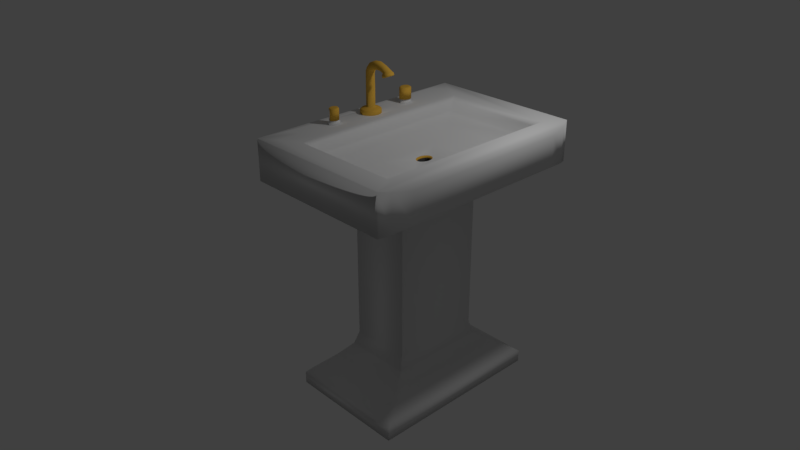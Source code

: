 # Source: sink.blend  (saved by Blender 2.78.0; exported with 4.5.12 LTS)
import bpy
from mathutils import Matrix  # noqa: F401  (used for matrix-valued properties, if any)

bpy.ops.wm.read_factory_settings(use_empty=True)
scene = bpy.context.scene
scene.name = 'Scene'

# ---- collections
col_collection_1 = bpy.data.collections.new('Collection 1'); scene.collection.children.link(col_collection_1)

# ---- materials (node trees are filled in below, after node groups)
mat_material = bpy.data.materials.new('Material')
mat_material.alpha_threshold = 0.0
mat_material.use_transparent_shadow = False
mat_material.roughness = 0.5
mat_material.line_color = (0.0, 0.0, 0.0, 1.0)
mat_material_001 = bpy.data.materials.new('Material.001')
mat_material_001.alpha_threshold = 0.0
mat_material_001.use_transparent_shadow = False
mat_material_001.diffuse_color = (0.8, 0.4612, 0.06422, 1.0)
mat_material_001.roughness = 0.5
mat_material_002 = bpy.data.materials.new('Material.002')
mat_material_002.alpha_threshold = 0.0
mat_material_002.use_transparent_shadow = False
mat_material_002.diffuse_color = (0.06372, 0.06372, 0.06372, 1.0)
mat_material_002.roughness = 0.5

# ---- material node trees

# ---- world
world_world = bpy.data.worlds.new('World'); scene.world = world_world
world_world.color = (0.05088, 0.05088, 0.05088)
world_world.use_sun_shadow = False
world_world.sun_shadow_jitter_overblur = 0.0
world_world.cycles.sampling_method = 'MANUAL'

# ---- cameras
cam_camera = bpy.data.cameras.new('Camera')
cam_camera.clip_end = 100.0
cam_camera.lens = 35.0
cam_camera.sensor_width = 32.0
cam_camera.sensor_height = 18.0
cam_camera.ortho_scale = 7.314
cam_camera.dof.focus_distance = 0.0
cam_camera.dof.aperture_fstop = 128.0

# ---- lights
light_lamp = bpy.data.lights.new('Lamp', 'POINT')
light_lamp.transmission_factor = 0.0
light_lamp.cutoff_distance = 30.0
light_lamp.energy = 100.0
light_lamp.shadow_buffer_clip_start = 1.001
light_lamp.shadow_soft_size = 0.1
light_lamp.shadow_maximum_resolution = 0.006
light_lamp.use_absolute_resolution = True

# ---- meshes
me_cube = bpy.data.meshes.new('Cube')
me_cube.from_pydata([(1.0, 1.0, 1.731), (1.0, -1.0, 1.731), (-1.312, -1.0, 1.731), (-1.312, 1.0, 1.731), (1.0, 1.0, 3.731), (1.0, -1.0, 3.731), (-1.312, -1.0, 3.731), (-1.312, 1.0, 3.731), (0.8109, 0.8109, 3.731), (0.8109, -0.8109, 3.731), (-0.8109, 0.8109, 3.731), (-0.8109, -0.8109, 3.731), (0.7743, 0.7743, 3.527), (0.7743, -0.7743, 3.527), (-0.7743, 0.7743, 3.527), (-0.7743, -0.7743, 3.527), (0.7138, 0.7138, 3.103), (0.7138, -0.7138, 3.103), (-0.7138, 0.7138, 3.103), (-0.7138, -0.7138, 3.103), (0.5709, 0.5709, 2.807), (0.5709, -0.5709, 2.807), (-0.5709, 0.5709, 2.807), (-0.5709, -0.5709, 2.807), (0.2792, 0.2792, 2.476), (0.2792, -0.2792, 2.476), (-0.2792, 0.2792, 2.476), (-0.2792, -0.2792, 2.476), (-1.165, -0.06373, 3.731), (-1.165, 0.06373, 3.731), (-0.9576, -0.06373, 3.731), (-0.9576, 0.06373, 3.731), (-1.208, 1.568e-07, 3.731), (-0.9146, 1.568e-07, 3.731), (-1.061, -0.09013, 3.731), (-1.061, 0.09013, 3.731), (-1.19, 1.566e-07, 3.973), (-1.197, 0.03449, 3.731), (-0.9258, 0.03449, 3.731), (-1.005, -0.08327, 3.731), (-1.118, 0.08327, 3.731), (-1.197, -0.03449, 3.731), (-0.9258, -0.03449, 3.731), (-1.118, -0.08327, 3.731), (-1.005, 0.08327, 3.731), (-1.18, -0.0302, 3.973), (-1.111, 0.07291, 3.973), (-0.9705, -0.0558, 3.973), (-1.012, -0.07291, 3.973), (-0.9705, 0.0558, 3.973), (-0.9427, 0.0302, 3.973), (-1.152, 0.0558, 3.973), (-1.18, 0.0302, 3.973), (-1.197, 0.03449, 3.919), (-1.165, 0.06373, 3.919), (-0.9258, 0.03449, 3.919), (-0.9576, 0.06373, 3.919), (-1.005, -0.08327, 3.919), (-0.9576, -0.06373, 3.919), (-1.118, 0.08327, 3.919), (-1.197, -0.03449, 3.919), (-1.208, 1.568e-07, 3.919), (-0.9258, -0.03449, 3.919), (-0.9146, 1.568e-07, 3.919), (-1.118, -0.08327, 3.919), (-1.061, -0.09013, 3.919), (-1.005, 0.08327, 3.919), (-1.061, 0.09013, 3.919), (-1.096, 0.0511, 4.019), (-1.152, 1.562e-07, 4.019), (-1.145, -0.02116, 4.019), (-0.9714, 1.562e-07, 4.019), (-0.9782, -0.02116, 4.019), (-1.165, -0.06373, 3.919), (-1.061, -0.05531, 4.019), (-1.096, -0.0511, 4.019), (-1.061, 0.05531, 4.019), (-1.027, 0.0511, 4.019), (-0.9427, -0.0302, 3.973), (-0.9329, 1.566e-07, 3.973), (-1.111, -0.07291, 3.973), (-1.061, -0.07891, 3.973), (-1.012, 0.07291, 3.973), (-1.061, 0.07891, 3.973), (-1.152, -0.0558, 3.973), (-1.125, 0.03911, 4.019), (-1.027, -0.0511, 4.019), (-0.9978, -0.03911, 4.019), (-0.9782, 0.02116, 4.019), (-0.9978, 0.03911, 4.019), (-1.145, 0.02116, 4.019), (-1.123, 1.56e-07, 5.044), (-1.118, -0.01443, 5.044), (-1.085, 0.03483, 5.044), (-1.018, -0.02666, 5.044), (-1.038, -0.03483, 5.044), (-1.125, -0.03911, 4.019), (-1.018, 0.02666, 5.044), (-1.005, 0.01443, 5.044), (-1.105, 0.02666, 5.044), (-1.118, 0.01443, 5.044), (-1.118, 0.01443, 4.054), (-1.105, 0.02666, 4.054), (-1.005, 0.01443, 4.054), (-1.018, 0.02666, 4.054), (-1.038, -0.03483, 4.054), (-1.018, -0.02666, 4.054), (-1.085, 0.03483, 4.054), (-1.118, -0.01443, 4.054), (-1.123, 1.56e-07, 4.054), (-1.005, -0.01443, 4.054), (-1.0, 1.56e-07, 4.054), (-1.085, -0.03483, 4.054), (-1.061, -0.0377, 4.054), (-1.038, 0.03483, 4.054), (-1.061, 0.0377, 4.054), (-1.083, 0.03483, 5.703), (-1.119, 1.56e-07, 5.749), (-1.114, -0.01443, 5.743), (-1.004, 1.56e-07, 5.6), (-1.009, -0.01443, 5.606), (-1.105, -0.02666, 4.054), (-1.061, -0.0377, 5.675), (-1.083, -0.03483, 5.703), (-1.061, 0.0377, 5.675), (-1.04, 0.03483, 5.646), (-1.005, -0.01443, 5.044), (-1.0, 1.56e-07, 5.044), (-1.085, -0.03483, 5.044), (-1.061, -0.0377, 5.044), (-1.038, 0.03483, 5.044), (-1.061, 0.0377, 5.044), (-1.096, 1.56e-07, 5.927), (-1.093, -0.01443, 5.919), (-1.065, 0.03483, 5.858), (-1.008, -0.02666, 5.737), (-1.025, -0.03483, 5.773), (-1.105, -0.02666, 5.044), (-1.008, 0.02666, 5.737), (-0.9972, 0.01443, 5.713), (-1.081, 0.02666, 5.894), (-1.093, 0.01443, 5.919), (-1.102, 0.02666, 5.727), (-1.04, -0.03483, 5.646), (-1.021, -0.02666, 5.622), (-1.009, 0.01443, 5.606), (-1.021, 0.02666, 5.622), (-1.114, 0.01443, 5.743), (-1.028, 0.03483, 6.021), (-1.044, 1.56e-07, 6.137), (-1.042, -0.01443, 6.122), (-0.9936, 1.56e-07, 5.763), (-0.9955, -0.01443, 5.778), (-1.102, -0.02666, 5.727), (-1.019, -0.0377, 5.95), (-1.028, -0.03483, 6.021), (-1.019, 0.0377, 5.95), (-1.009, 0.03483, 5.879), (-0.9972, -0.01443, 5.713), (-0.9933, 1.56e-07, 5.705), (-1.065, -0.03483, 5.858), (-1.045, -0.0377, 5.816), (-1.025, 0.03483, 5.773), (-1.045, 0.0377, 5.816), (-0.955, 1.56e-07, 6.264), (-0.9541, -0.01443, 6.249), (-0.9475, 0.03483, 6.14), (-0.9342, -0.02666, 5.922), (-0.9382, -0.03483, 5.987), (-1.081, -0.02666, 5.894), (-0.9342, 0.02666, 5.922), (-0.9315, 0.01443, 5.879), (-0.9515, 0.02666, 6.205), (-0.9541, 0.01443, 6.249), (-1.037, 0.02666, 6.082), (-1.009, -0.03483, 5.879), (-1.001, -0.02666, 5.818), (-0.9955, 0.01443, 5.778), (-1.001, 0.02666, 5.818), (-1.042, 0.01443, 6.122), (-0.8726, 0.03483, 6.16), (-0.8754, 1.56e-07, 6.286), (-0.8751, -0.01443, 6.27), (-0.8663, 1.56e-07, 5.878), (-0.8666, -0.01443, 5.894), (-1.037, -0.02666, 6.082), (-0.8709, -0.0377, 6.082), (-0.8726, -0.03483, 6.16), (-0.8709, 0.0377, 6.082), (-0.8691, 0.03483, 6.004), (-0.9315, -0.01443, 5.879), (-0.9306, 1.56e-07, 5.863), (-0.9475, -0.03483, 6.14), (-0.9428, -0.0377, 6.064), (-0.9382, 0.03483, 5.987), (-0.9428, 0.0377, 6.064), (-0.9515, -0.02666, 6.205), (-0.8741, 0.02666, 6.226), (-0.8691, -0.03483, 6.004), (-0.8676, -0.02666, 5.938), (-0.8666, 0.01443, 5.894), (-0.8676, 0.02666, 5.938), (-0.8751, 0.01443, 6.27), (-0.6636, 1.56e-07, 5.976), (-0.6679, -0.01443, 5.97), (-0.6986, 0.03483, 5.927), (-0.7603, -0.02666, 5.841), (-0.7419, -0.03483, 5.867), (-0.8741, -0.02666, 6.226), (-0.7603, 0.02666, 5.841), (-0.7726, 0.01443, 5.824), (-0.6802, 0.02666, 5.953), (-0.6679, 0.01443, 5.97), (-0.7675, 0.01273, 6.16), (-0.7727, 0.02351, 6.125), (-0.8116, 0.01273, 5.86), (-0.8065, 0.02351, 5.896), (-0.7987, -0.03072, 5.948), (-0.8065, -0.02351, 5.896), (-0.7804, 0.03072, 6.072), (-0.7675, -0.01273, 6.16), (-0.7657, 1.558e-07, 6.172), (-0.8116, -0.01273, 5.86), (-0.8135, 1.558e-07, 5.848), (-0.7804, -0.03072, 6.072), (-0.7896, -0.03325, 6.01), (-0.7987, 0.03072, 5.948), (-0.7896, 0.03325, 6.01), (-0.7727, -0.02351, 6.125), (-0.7726, -0.01443, 5.824), (-0.7769, 1.56e-07, 5.818), (-0.6986, -0.03483, 5.927), (-0.7203, -0.0377, 5.897), (-0.7419, 0.03483, 5.867), (-0.7203, 0.0377, 5.897), (-0.6821, 0.04524, 5.857), (-0.6367, 1.562e-07, 5.921), (-0.6423, -0.01874, 5.913), (-0.7838, 1.562e-07, 5.715), (-0.7782, -0.01874, 5.722), (-0.6802, -0.02666, 5.953), (-0.7102, -0.04896, 5.818), (-0.6821, -0.04524, 5.857), (-0.7102, 0.04896, 5.818), (-0.7384, 0.04524, 5.778), (-0.7391, 0.04075, 5.81), (-0.7138, 0.04411, 5.846), (-0.6884, -0.04075, 5.881), (-0.7138, -0.04411, 5.846), (-0.775, -0.01688, 5.76), (-0.78, 1.561e-07, 5.753), (-0.6526, -0.01688, 5.931), (-0.6475, 1.561e-07, 5.938), (-0.6884, 0.04075, 5.881), (-0.6669, 0.03119, 5.911), (-0.7391, -0.04075, 5.81), (-0.7606, -0.03119, 5.78), (-0.775, 0.01688, 5.76), (-0.7606, 0.03119, 5.78), (-0.6526, 0.01688, 5.931), (-0.6301, 1.563e-07, 5.869), (-0.6357, -0.01874, 5.861), (-0.6755, 0.04524, 5.805), (-0.7556, -0.03462, 5.693), (-0.7318, -0.04524, 5.726), (-0.6669, -0.03119, 5.911), (-0.7556, 0.03462, 5.693), (-0.7716, 0.01874, 5.67), (-0.6516, 0.03462, 5.838), (-0.6357, 0.01874, 5.861), (-0.6582, 0.03462, 5.891), (-0.7384, -0.04524, 5.778), (-0.7622, -0.03462, 5.745), (-0.7782, 0.01874, 5.722), (-0.7622, 0.03462, 5.745), (-0.6423, 0.01874, 5.913), (-0.6708, 0.04524, 5.768), (-0.6254, 1.563e-07, 5.832), (-0.631, -0.01874, 5.824), (-0.7725, 1.563e-07, 5.626), (-0.7669, -0.01874, 5.633), (-0.6582, -0.03462, 5.891), (-0.699, -0.04896, 5.729), (-0.6708, -0.04524, 5.768), (-0.699, 0.04896, 5.729), (-0.7271, 0.04524, 5.689), (-0.7716, -0.01874, 5.67), (-0.7772, 1.563e-07, 5.662), (-0.6755, -0.04524, 5.805), (-0.7036, -0.04896, 5.765), (-0.7318, 0.04524, 5.726), (-0.7036, 0.04896, 5.765), (-0.6284, 1.563e-07, 5.788), (-0.6335, -0.01689, 5.781), (-0.6694, 0.04077, 5.731), (-0.7416, -0.0312, 5.629), (-0.7201, -0.04077, 5.659), (-0.6516, -0.03462, 5.838), (-0.7416, 0.0312, 5.629), (-0.756, 0.01689, 5.609), (-0.6478, 0.0312, 5.761), (-0.6335, 0.01689, 5.781), (-0.647, 0.03462, 5.802), (-0.7271, -0.04524, 5.689), (-0.751, -0.03462, 5.656), (-0.7669, 0.01874, 5.633), (-0.751, 0.03462, 5.656), (-0.631, 0.01874, 5.824), (-0.647, -0.03462, 5.802), (-0.756, -0.01689, 5.609), (-0.761, 1.563e-07, 5.602), (-0.6694, -0.04077, 5.731), (-0.6947, -0.04413, 5.695), (-0.7201, 0.04077, 5.659), (-0.6947, 0.04413, 5.695), (-0.6936, 0.03305, 5.877), (-0.6604, 1.561e-07, 5.924), (-0.6645, -0.01369, 5.918), (-0.7679, 1.561e-07, 5.773), (-0.7638, -0.01369, 5.779), (-0.6478, -0.0312, 5.761), (-0.7141, -0.03577, 5.848), (-0.6936, -0.03305, 5.877), (-0.7141, 0.03577, 5.848), (-0.7347, 0.03305, 5.82), (-0.7153, 0.03305, 5.666), (-0.6947, 0.03577, 5.695), (-0.6742, -0.03305, 5.724), (-0.6947, -0.03577, 5.695), (-0.7444, -0.01369, 5.625), (-0.7485, 1.562e-07, 5.62), (-0.6451, -0.01369, 5.765), (-0.641, 1.562e-07, 5.77), (-0.6742, 0.03305, 5.724), (-0.6567, 0.0253, 5.748), (-0.7153, -0.03305, 5.666), (-0.7327, -0.0253, 5.642), (-0.7444, 0.01369, 5.625), (-0.7327, 0.0253, 5.642), (-0.6451, 0.01369, 5.765), (-0.6567, -0.0253, 5.748), (-0.6761, 0.0253, 5.902), (-0.7347, -0.03305, 5.82), (-0.7521, -0.0253, 5.795), (-0.7638, 0.01369, 5.779), (-0.7521, 0.0253, 5.795), (-0.6645, 0.01369, 5.918), (-0.7232, 1.561e-07, 5.836), (-0.705, 1.583e-07, 5.861), (-0.7141, 1.572e-07, 5.848), (-0.7141, 0.02189, 5.848), (-0.7141, -0.02189, 5.848), (-0.6761, -0.0253, 5.902), (-0.705, -0.02303, 5.861), (-0.705, 0.02303, 5.861), (-0.7232, 0.02075, 5.836), (-0.7232, -0.02075, 5.836), (-1.239, -0.5319, 3.731), (-0.8843, -0.4373, 3.731), (-1.061, -0.9054, 3.731), (-1.202, -0.2978, 3.731), (-0.9209, -0.2505, 3.731), (-1.275, -0.7659, 3.731), (-0.8476, -0.6241, 3.731), (-1.061, -0.4846, 3.731), (-1.061, -0.695, 3.731), (-1.061, -0.2742, 3.731), (-1.15, -0.5082, 3.731), (-1.22, -0.4148, 3.731), (-0.9026, -0.3439, 3.731), (-0.9729, -0.4609, 3.731), (-0.9912, -0.2623, 3.731), (-1.132, -0.286, 3.731), (-1.015, -0.3603, 3.871), (-1.138, -0.3804, 3.731), (-0.9849, -0.3783, 3.731), (-1.194, -0.52, 3.731), (-1.211, -0.3563, 3.731), (-0.9118, -0.2972, 3.731), (-1.017, -0.4728, 3.731), (-0.9561, -0.2564, 3.731), (-1.097, -0.2801, 3.731), (-1.063, -0.327, 3.731), (-1.106, -0.4964, 3.731), (-1.23, -0.4733, 3.731), (-0.8934, -0.3906, 3.731), (-0.9286, -0.4491, 3.731), (-1.026, -0.2682, 3.731), (-1.167, -0.2919, 3.731), (-1.06, -0.4318, 3.731), (-1.181, -0.406, 3.731), (-1.109, -0.3616, 3.871), (-1.127, -0.4065, 3.731), (-1.129, -0.3541, 3.731), (-0.9944, -0.4047, 3.731), (-0.9959, -0.3522, 3.731), (-0.9423, -0.3528, 3.731), (-1.115, -0.3801, 3.871), (-1.025, -0.3334, 3.731), (-0.9492, -0.3046, 3.731), (-0.9354, -0.401, 3.731), (-1.101, -0.3345, 3.731), (-1.098, -0.4253, 3.731), (-1.188, -0.463, 3.731), (-1.174, -0.3489, 3.731), (-1.022, -0.4242, 3.731), (-0.8843, 0.4373, 3.731), (-1.239, 0.5319, 3.731), (-1.061, 0.9054, 3.731), (-1.275, 0.7659, 3.731), (-0.8476, 0.6241, 3.731), (-1.061, 0.695, 3.731), (-1.061, 0.4846, 3.731), (-0.9209, 0.2505, 3.731), (-1.202, 0.2978, 3.731), (-1.061, 0.2742, 3.731), (-0.9026, 0.3439, 3.731), (-1.22, 0.4148, 3.731), (-1.15, 0.5082, 3.731), (-0.9729, 0.4609, 3.731), (-1.132, 0.286, 3.731), (-0.9912, 0.2623, 3.731), (-1.1, -0.3852, 4.494), (-1.138, 0.3804, 3.731), (-0.9849, 0.3783, 3.731), (-0.8934, 0.3906, 3.731), (-1.23, 0.4733, 3.731), (-1.194, 0.52, 3.731), (-1.017, 0.4728, 3.731), (-1.167, 0.2919, 3.731), (-1.026, 0.2682, 3.731), (-1.063, 0.3287, 3.731), (-0.9118, 0.2972, 3.731), (-1.211, 0.3563, 3.731), (-1.106, 0.4964, 3.731), (-0.9286, 0.4491, 3.731), (-1.097, 0.2801, 3.731), (-0.9561, 0.2564, 3.731), (-1.06, 0.4301, 3.731), (-1.127, 0.4056, 3.731), (-1.129, 0.3549, 3.731), (-1.181, 0.406, 3.731), (-1.061, -0.3794, 4.494), (-1.06, -0.4163, 3.871), (-0.9423, 0.3528, 3.731), (-0.9959, 0.3531, 3.731), (-0.9944, 0.4038, 3.731), (-0.9354, 0.401, 3.731), (-0.9492, 0.3046, 3.731), (-1.025, 0.335, 3.731), (-1.101, 0.336, 3.731), (-1.174, 0.3489, 3.731), (-1.188, 0.463, 3.731), (-1.098, 0.4238, 3.731), (-1.022, 0.4228, 3.731), (-1.06, -0.4318, 3.828), (-1.138, -0.3804, 3.828), (-1.129, -0.3541, 3.828), (-0.9959, -0.3522, 3.828), (-0.9849, -0.3783, 3.828), (-1.063, -0.327, 3.828), (-1.127, -0.4065, 3.828), (-0.9944, -0.4047, 3.828), (-1.025, -0.3334, 3.828), (-1.101, -0.3345, 3.828), (-1.098, -0.4253, 3.828), (-1.022, -0.4242, 3.828), (-1.06, 0.4301, 3.828), (-1.129, 0.3549, 3.828), (-1.138, 0.3804, 3.828), (-0.9944, 0.4038, 3.828), (-0.9849, 0.3783, 3.828), (-1.063, 0.3287, 3.828), (-1.127, 0.4056, 3.828), (-0.9959, 0.3531, 3.828), (-1.025, 0.335, 3.828), (-1.101, 0.336, 3.828), (-1.098, 0.4238, 3.828), (-1.022, 0.4228, 3.828), (-1.008, -0.3786, 3.871), (-1.06, -0.4226, 3.914), (-1.063, -0.3424, 3.871), (-1.108, -0.3985, 3.871), (-1.014, -0.3972, 3.871), (-1.035, -0.347, 3.871), (-1.089, -0.3478, 3.871), (-1.088, -0.4117, 3.871), (-1.034, -0.411, 3.871), (-1.06, 0.4163, 3.871), (-1.132, 0.3539, 3.931), (-1.11, 0.3615, 3.871), (-1.117, 0.3801, 3.871), (-1.116, 0.3596, 4.526), (-1.06, 0.4323, 3.931), (-1.013, 0.3972, 3.871), (-1.006, 0.3786, 3.871), (-1.063, 0.3424, 3.871), (-1.109, 0.3985, 3.871), (-1.014, 0.3602, 3.871), (-1.035, 0.347, 3.871), (-1.09, 0.3477, 3.871), (-1.088, 0.4118, 3.871), (-1.033, 0.411, 3.871), (0.8594, 0.8784, 1.597), (0.8594, -0.8784, 1.597), (-1.172, 0.8784, 1.597), (-1.172, -0.8784, 1.597), (0.6956, 0.7367, 1.531), (0.6956, -0.7367, 1.531), (-1.008, 0.7367, 1.531), (-1.008, -0.7367, 1.531), (-1.06, 0.4163, 3.931), (-1.132, 0.3539, 4.473), (-1.11, 0.3615, 3.931), (-1.117, 0.3801, 3.931), (-1.06, 0.4323, 4.473), (-1.013, 0.3972, 3.931), (-1.006, 0.3786, 3.931), (-1.063, 0.3424, 3.931), (-1.109, 0.3985, 3.931), (-1.014, 0.3602, 3.931), (-1.035, 0.347, 3.931), (-1.09, 0.3477, 3.931), (-1.088, 0.4118, 3.931), (-1.033, 0.411, 3.931), (-1.141, 0.3805, 3.931), (-1.061, 0.3794, 4.526), (-1.06, 0.4203, 4.526), (-0.9915, 0.4049, 3.931), (-0.9816, 0.3783, 3.931), (-1.063, 0.3265, 3.931), (-1.13, 0.4068, 3.931), (-0.9931, 0.352, 3.931), (-1.023, 0.333, 3.931), (-1.103, 0.3341, 3.931), (-1.1, 0.4257, 3.931), (-1.02, 0.4246, 3.931), (-1.141, 0.3805, 4.473), (-0.9915, 0.4049, 4.473), (-0.9816, 0.3783, 4.473), (-1.063, 0.3265, 4.473), (-1.13, 0.4068, 4.473), (-0.9931, 0.352, 4.473), (-1.023, 0.333, 4.473), (-1.103, 0.3341, 4.473), (-1.1, 0.4257, 4.473), (-1.02, 0.4246, 4.473), (-1.123, 0.3802, 4.526), (-1.105, 0.3859, 4.526), (-1.018, 0.3729, 4.526), (-1.007, 0.3991, 4.526), (-0.9997, 0.3785, 4.526), (-1.063, 0.3385, 4.526), (-1.114, 0.4005, 4.526), (-1.009, 0.3582, 4.526), (-1.032, 0.3435, 4.526), (-1.093, 0.3444, 4.526), (-1.091, 0.4152, 4.526), (-1.03, 0.4144, 4.526), (-1.06, -0.4163, 3.914), (-1.115, -0.3801, 3.914), (-1.109, -0.3616, 3.914), (-1.015, -0.3603, 3.914), (-1.008, -0.3786, 3.914), (-1.06, -0.4226, 4.429), (-1.063, -0.3424, 3.914), (-1.108, -0.3985, 3.914), (-1.014, -0.3972, 3.914), (-1.035, -0.347, 3.914), (-1.089, -0.3478, 3.914), (-1.088, -0.4117, 3.914), (-1.034, -0.411, 3.914), (-1.125, -0.3803, 3.914), (-1.117, -0.3585, 3.914), (-1.007, -0.357, 3.914), (-0.9983, -0.3785, 3.914), (-1.06, -0.4149, 4.494), (-1.063, -0.3362, 3.914), (-1.116, -0.4017, 3.914), (-1.006, -0.4002, 3.914), (-1.031, -0.3415, 3.914), (-1.094, -0.3424, 3.914), (-1.092, -0.4172, 3.914), (-1.029, -0.4163, 3.914), (-1.125, -0.3803, 4.429), (-1.117, -0.3585, 4.429), (-1.007, -0.357, 4.429), (-0.9983, -0.3785, 4.429), (-1.063, -0.3362, 4.429), (-1.116, -0.4017, 4.429), (-1.006, -0.4002, 4.429), (-1.031, -0.3415, 4.429), (-1.094, -0.3424, 4.429), (-1.092, -0.4172, 4.429), (-1.029, -0.4163, 4.429), (-1.113, -0.3801, 4.494), (-1.107, -0.3623, 4.494), (-1.017, -0.361, 4.494), (-1.01, -0.3786, 4.494), (-1.023, -0.3735, 4.494), (-1.063, -0.3439, 4.494), (-1.106, -0.3977, 4.494), (-1.016, -0.3965, 4.494), (-1.036, -0.3483, 4.494), (-1.088, -0.349, 4.494), (-1.087, -0.4105, 4.494), (-1.035, -0.4097, 4.494), (1.069, 0.9072, 1.824), (1.069, -0.9072, 1.824), (1.069, 0.9072, 3.638), (1.069, -0.9072, 3.638), (1.137, 0.7409, 1.99), (1.137, -0.7409, 1.99), (1.137, 0.7409, 3.472), (1.137, -0.7409, 3.472), (0.5548, 0.6149, 1.089), (0.5548, -0.6149, 1.089), (-0.8669, 0.6149, 1.089), (-0.8669, -0.6149, 1.089), (0.4098, 0.4895, 0.7194), (0.4098, -0.4895, 0.7194), (-0.722, 0.4895, 0.7194), (-0.722, -0.4895, 0.7194), (0.2983, 0.3931, 0.1257), (0.2983, -0.3931, 0.1257), (-0.6105, 0.3931, 0.1257), (-0.6105, -0.3931, 0.1257), (0.2983, 0.3931, -6.572), (0.2983, -0.3931, -6.572), (-0.6105, 0.3931, -6.572), (-0.6105, -0.3931, -6.572), (0.3435, 0.4321, -7.214), (0.3435, -0.4321, -7.214), (-0.6556, 0.4321, -7.214), (-0.6556, -0.4321, -7.214), (0.4858, 0.5552, -7.784), (0.4858, -0.5552, -7.784), (-0.7979, 0.5552, -7.784), (-0.7979, -0.5552, -7.784), (0.7073, 0.7468, -8.498), (0.7073, -0.7468, -8.498), (-1.019, 0.7468, -8.498), (-1.019, -0.7468, -8.498), (0.7518, 0.7853, -8.68), (0.7518, -0.7853, -8.68), (-1.064, 0.7853, -8.68), (-1.064, -0.7853, -8.68), (0.7518, 0.7853, -9.287), (0.7518, -0.7853, -9.287), (-1.064, 0.7853, -9.287), (-1.064, -0.7853, -9.287), (0.0673, 0.05231, 2.476), (0.0673, -0.05231, 2.476), (-0.0673, 0.05231, 2.476), (-0.0673, -0.05231, 2.476), (0.09518, -1.561e-07, 2.476), (-9.426e-08, 0.07397, 2.476), (-1.109e-07, -0.07397, 2.476), (-0.09518, -1.431e-07, 2.476), (0.08793, -0.02831, 2.476), (-0.03642, 0.06834, 2.476), (-0.03642, -0.06834, 2.476), (-0.08793, 0.02831, 2.476), (0.08793, 0.02831, 2.476), (0.03642, 0.06834, 2.476), (0.03642, -0.06834, 2.476), (-0.08793, -0.02831, 2.476), (0.07914, -0.0411, 2.476), (-0.05288, 0.06151, 2.476), (-0.05288, -0.06151, 2.476), (-0.07914, 0.0411, 2.476), (0.09335, 0.01443, 2.476), (0.01857, 0.07255, 2.476), (0.01857, -0.07255, 2.476), (-0.09335, -0.01443, 2.476), (0.09335, -0.01443, 2.476), (-0.01857, 0.07255, 2.476), (-0.01857, -0.07255, 2.476), (-0.09335, 0.01443, 2.476), (0.07914, 0.0411, 2.476), (0.05288, 0.06151, 2.476), (0.05288, -0.06151, 2.476), (-0.07914, -0.0411, 2.476), (0.06562, -0.03408, 2.385), (0.0558, -0.04337, 2.385), (-0.04384, 0.051, 2.385), (-0.0558, 0.04337, 2.385), (-0.04384, -0.051, 2.385), (-0.0558, -0.04337, 2.385), (-0.06562, 0.03408, 2.385), (0.0774, 0.01197, 2.385), (0.07892, -1.549e-07, 2.385), (0.0154, 0.06016, 2.385), (-9.571e-08, 0.06134, 2.385), (0.0154, -0.06016, 2.385), (-1.095e-07, -0.06134, 2.385), (-0.0774, -0.01197, 2.385), (-0.07892, -1.442e-07, 2.385), (0.0774, -0.01197, 2.385), (0.07291, -0.02347, 2.385), (-0.0154, 0.06016, 2.385), (-0.0302, 0.05667, 2.385), (-0.0154, -0.06016, 2.385), (-0.0302, -0.05667, 2.385), (-0.0774, 0.01197, 2.385), (-0.07291, 0.02347, 2.385), (0.06562, 0.03408, 2.385), (0.07291, 0.02347, 2.385), (0.04384, 0.051, 2.385), (0.0302, 0.05667, 2.385), (0.04384, -0.051, 2.385), (0.0302, -0.05667, 2.385), (-0.06562, -0.03408, 2.385), (-0.07291, -0.02347, 2.385), (0.0558, 0.04337, 2.385), (0.06562, -0.04384, 2.233), (0.0558, -0.0558, 2.233), (-0.04384, 0.06562, 2.233), (-0.0558, 0.0558, 2.233), (-0.04384, -0.06562, 2.233), (-0.0558, -0.0558, 2.233), (-0.06562, 0.04384, 2.233), (0.0774, 0.0154, 2.233), (0.07892, -1.564e-07, 2.233), (0.0154, 0.0774, 2.233), (-9.571e-08, 0.07892, 2.233), (0.0154, -0.0774, 2.233), (-1.095e-07, -0.07892, 2.233), (-0.0774, -0.0154, 2.233), (-0.07892, -1.426e-07, 2.233), (0.0774, -0.0154, 2.233), (0.07291, -0.0302, 2.233), (-0.0154, 0.0774, 2.233), (-0.0302, 0.07291, 2.233), (-0.0154, -0.0774, 2.233), (-0.0302, -0.07291, 2.233), (-0.0774, 0.0154, 2.233), (-0.07291, 0.0302, 2.233), (0.06562, 0.04384, 2.233), (0.07291, 0.0302, 2.233), (0.04384, 0.06562, 2.233), (0.0302, 0.07291, 2.233), (0.04384, -0.06562, 2.233), (0.0302, -0.07291, 2.233), (-0.06562, -0.04384, 2.233), (-0.07291, -0.0302, 2.233), (0.0558, 0.0558, 2.233)], [], [(1, 2, 506, 504), (7, 6, 362, 357, 384, 368, 377, 360, 28, 41, 32, 37, 29, 414, 433, 417, 426, 407, 409), (4, 5, 610, 609), (1, 5, 6, 2), (2, 6, 7, 3), (4, 0, 3, 7), (11, 9, 13, 15), (4, 7, 408, 10, 8), (6, 5, 9, 11, 359), (5, 4, 8, 9), (15, 13, 17, 19), (9, 8, 12, 13), (10, 11, 15, 14), (8, 10, 14, 12), (18, 19, 23, 22), (13, 12, 16, 17), (14, 15, 19, 18), (12, 14, 18, 16), (23, 21, 25, 27), (16, 18, 22, 20), (19, 17, 21, 23), (17, 16, 20, 21), (24, 26, 653, 668, 660, 676, 656, 672, 664, 680, 651), (21, 20, 24, 25), (22, 23, 27, 26), (20, 22, 26, 24), (44, 35, 67, 66), (405, 389, 364, 379), (11, 10, 410, 406, 425, 416, 432, 413, 31, 38, 33, 42, 30, 361, 378, 369, 385, 358, 363), (34, 39, 57, 65), (40, 29, 54, 59), (43, 34, 65, 64), (33, 38, 55, 63), (39, 30, 58, 57), (42, 33, 63, 62), (37, 32, 61, 53), (38, 31, 56, 55), (31, 44, 66, 56), (32, 41, 60, 61), (29, 37, 53, 54), (28, 43, 64, 73), (30, 42, 62, 58), (41, 28, 73, 60), (35, 40, 59, 67), (56, 66, 82, 49), (61, 60, 45, 36), (73, 64, 80, 84), (59, 54, 51, 46), (58, 62, 78, 47), (57, 58, 47, 48), (60, 73, 84, 45), (55, 56, 49, 50), (67, 59, 46, 83), (54, 53, 52, 51), (66, 67, 83, 82), (65, 57, 48, 81), (64, 65, 81, 80), (63, 55, 50, 79), (62, 63, 79, 78), (53, 61, 36, 52), (50, 49, 89, 88), (45, 84, 96, 70), (48, 47, 87, 86), (83, 46, 68, 76), (46, 51, 85, 68), (81, 48, 86, 74), (79, 50, 88, 71), (36, 45, 70, 69), (52, 36, 69, 90), (78, 79, 71, 72), (49, 82, 77, 89), (80, 81, 74, 75), (84, 80, 75, 96), (51, 52, 90, 85), (82, 83, 76, 77), (47, 78, 72, 87), (68, 85, 102, 107), (74, 86, 105, 113), (86, 87, 106, 105), (71, 88, 103, 111), (88, 89, 104, 103), (90, 69, 109, 101), (89, 77, 114, 104), (77, 76, 115, 114), (85, 90, 101, 102), (96, 75, 112, 121), (75, 74, 113, 112), (87, 72, 110, 106), (72, 71, 111, 110), (70, 96, 121, 108), (69, 70, 108, 109), (76, 68, 107, 115), (104, 114, 130, 97), (109, 108, 92, 91), (121, 112, 128, 137), (107, 102, 99, 93), (106, 110, 126, 94), (105, 106, 94, 95), (108, 121, 137, 92), (103, 104, 97, 98), (115, 107, 93, 131), (102, 101, 100, 99), (114, 115, 131, 130), (113, 105, 95, 129), (112, 113, 129, 128), (111, 103, 98, 127), (110, 111, 127, 126), (101, 109, 91, 100), (98, 97, 146, 145), (92, 137, 153, 118), (95, 94, 144, 143), (131, 93, 116, 124), (93, 99, 142, 116), (129, 95, 143, 122), (91, 92, 118, 117), (127, 98, 145, 119), (100, 91, 117, 147), (126, 127, 119, 120), (97, 130, 125, 146), (128, 129, 122, 123), (137, 128, 123, 153), (99, 100, 147, 142), (130, 131, 124, 125), (94, 126, 120, 144), (122, 143, 136, 161), (116, 142, 140, 134), (119, 145, 139, 159), (143, 144, 135, 136), (147, 117, 132, 141), (145, 146, 138, 139), (146, 125, 162, 138), (125, 124, 163, 162), (142, 147, 141, 140), (153, 123, 160, 169), (123, 122, 161, 160), (144, 120, 158, 135), (120, 119, 159, 158), (118, 153, 169, 133), (117, 118, 133, 132), (124, 116, 134, 163), (141, 132, 149, 179), (160, 161, 154, 155), (138, 162, 157, 178), (140, 141, 179, 174), (162, 163, 156, 157), (169, 160, 155, 185), (139, 138, 178, 177), (135, 158, 152, 176), (136, 135, 176, 175), (133, 169, 185, 150), (134, 140, 174, 148), (163, 134, 148, 156), (161, 136, 175, 154), (132, 133, 150, 149), (159, 139, 177, 151), (158, 159, 151, 152), (176, 152, 190, 167), (152, 151, 191, 190), (150, 185, 196, 165), (149, 150, 165, 164), (156, 148, 166, 195), (154, 175, 168, 193), (148, 174, 172, 166), (151, 177, 171, 191), (175, 176, 167, 168), (179, 149, 164, 173), (177, 178, 170, 171), (178, 157, 194, 170), (157, 156, 195, 194), (174, 179, 173, 172), (185, 155, 192, 196), (155, 154, 193, 192), (193, 168, 198, 186), (164, 165, 182, 181), (191, 171, 200, 183), (190, 191, 183, 184), (173, 164, 181, 202), (192, 193, 186, 187), (170, 194, 189, 201), (172, 173, 202, 197), (194, 195, 188, 189), (196, 192, 187, 208), (171, 170, 201, 200), (167, 190, 184, 199), (168, 167, 199, 198), (165, 196, 208, 182), (166, 172, 197, 180), (195, 166, 180, 188), (200, 201, 216, 215), (202, 181, 221, 213), (201, 189, 226, 216), (189, 188, 227, 226), (197, 202, 213, 214), (208, 187, 224, 228), (187, 186, 225, 224), (199, 184, 222, 218), (184, 183, 223, 222), (182, 208, 228, 220), (181, 182, 220, 221), (188, 180, 219, 227), (180, 197, 214, 219), (186, 198, 217, 225), (198, 199, 218, 217), (183, 200, 215, 223), (218, 222, 229, 206), (217, 218, 206, 207), (220, 228, 240, 204), (215, 216, 209, 210), (227, 219, 205, 234), (214, 213, 212, 211), (226, 227, 234, 233), (225, 217, 207, 232), (224, 225, 232, 231), (223, 215, 210, 230), (222, 223, 230, 229), (213, 221, 203, 212), (216, 226, 233, 209), (221, 220, 204, 203), (228, 224, 231, 240), (219, 214, 211, 205), (205, 211, 254, 253), (234, 205, 253, 246), (232, 207, 255, 248), (203, 204, 251, 252), (230, 210, 257, 250), (229, 230, 250, 249), (212, 203, 252, 259), (231, 232, 248, 247), (209, 233, 245, 258), (211, 212, 259, 254), (233, 234, 246, 245), (240, 231, 247, 265), (210, 209, 258, 257), (206, 229, 249, 256), (207, 206, 256, 255), (204, 240, 265, 251), (255, 256, 272, 271), (259, 252, 236, 275), (258, 245, 244, 274), (253, 254, 270, 235), (265, 247, 242, 281), (252, 251, 237, 236), (256, 249, 239, 272), (249, 250, 238, 239), (251, 265, 281, 237), (247, 248, 241, 242), (246, 253, 235, 243), (245, 246, 243, 244), (254, 259, 275, 270), (248, 255, 271, 241), (257, 258, 274, 273), (250, 257, 273, 238), (270, 275, 269, 268), (272, 239, 286, 263), (242, 241, 289, 288), (237, 281, 297, 261), (239, 238, 287, 286), (243, 235, 262, 291), (236, 237, 261, 260), (241, 271, 264, 289), (238, 273, 267, 287), (235, 270, 268, 262), (275, 236, 260, 269), (271, 272, 263, 264), (274, 244, 290, 266), (273, 274, 266, 267), (281, 242, 288, 297), (244, 243, 291, 290), (291, 262, 276, 284), (289, 264, 303, 282), (260, 261, 278, 277), (287, 267, 305, 279), (286, 287, 279, 280), (269, 260, 277, 307), (288, 289, 282, 283), (266, 290, 285, 306), (268, 269, 307, 302), (290, 291, 284, 285), (297, 288, 283, 308), (267, 266, 306, 305), (263, 286, 280, 304), (264, 263, 304, 303), (261, 297, 308, 278), (262, 268, 302, 276), (303, 304, 295, 296), (307, 277, 292, 301), (305, 306, 298, 299), (306, 285, 313, 298), (285, 284, 314, 313), (302, 307, 301, 300), (308, 283, 311, 320), (283, 282, 312, 311), (304, 280, 309, 295), (280, 279, 310, 309), (278, 308, 320, 293), (277, 278, 293, 292), (284, 276, 294, 314), (282, 303, 296, 312), (276, 302, 300, 294), (279, 305, 299, 310), (320, 311, 327, 340), (299, 298, 338, 337), (295, 309, 329, 336), (296, 295, 336, 335), (293, 320, 340, 331), (294, 300, 334, 333), (314, 294, 333, 326), (292, 293, 331, 332), (312, 296, 335, 328), (309, 310, 330, 329), (310, 299, 337, 330), (311, 312, 328, 327), (301, 292, 332, 339), (298, 313, 325, 338), (300, 301, 339, 334), (313, 314, 326, 325), (326, 333, 315, 323), (325, 326, 323, 324), (334, 339, 346, 341), (328, 335, 342, 321), (337, 338, 345, 344), (330, 337, 344, 318), (335, 336, 343, 342), (339, 332, 316, 346), (338, 325, 324, 345), (333, 334, 341, 315), (340, 327, 322, 352), (332, 331, 317, 316), (336, 329, 319, 343), (329, 330, 318, 319), (331, 340, 352, 317), (327, 328, 321, 322), (356, 342, 343, 319), (355, 347, 318, 344), (354, 348, 349, 350), (353, 322, 321, 351), (348, 353, 351, 349), (316, 317, 353, 348), (317, 352, 322, 353), (315, 354, 350, 323), (341, 346, 354, 315), (346, 316, 348, 354), (324, 355, 344, 345), (323, 350, 355, 324), (350, 349, 347, 355), (347, 356, 319, 318), (349, 351, 356, 347), (351, 321, 342, 356), (365, 363, 358, 386, 370, 379, 364), (362, 365, 364, 383, 367, 376, 357), (6, 359, 365, 362), (359, 11, 363, 365), (404, 388, 360, 377), (30, 39, 34, 366, 387, 371, 380, 361), (360, 388, 372, 381, 366, 34, 43, 28), (403, 390, 368, 384), (446, 454, 478, 470), (401, 381, 372, 393), (400, 394, 370, 386), (399, 395, 375, 396), (424, 446, 470, 471), (440, 450, 476, 468), (371, 387, 398, 395), (387, 366, 382, 398), (378, 399, 396, 369), (361, 380, 399, 378), (380, 371, 395, 399), (385, 400, 386, 358), (369, 396, 400, 385), (396, 375, 394, 400), (394, 375, 459, 462), (398, 382, 460, 463), (382, 366, 381, 401), (383, 402, 392, 367), (364, 389, 402, 383), (454, 438, 467, 478), (376, 403, 384, 357), (367, 392, 403, 376), (392, 374, 390, 403), (390, 404, 377, 368), (374, 393, 404, 390), (393, 372, 388, 404), (394, 405, 379, 370), (393, 374, 456, 457), (445, 424, 471, 474), (406, 410, 411, 412, 428, 419, 435), (412, 411, 409, 407, 427, 418, 434), (410, 10, 408, 411), (408, 7, 409, 411), (35, 44, 31, 413, 437, 421, 430, 415), (29, 40, 35, 415, 436, 420, 429, 414), (454, 428, 412, 438), (453, 438, 412, 434), (452, 439, 418, 427), (451, 440, 423, 441), (402, 389, 455, 465), (395, 398, 463, 458), (448, 444, 424, 445), (447, 435, 419, 446), (444, 447, 446, 424), (416, 425, 447, 444), (425, 406, 435, 447), (437, 448, 445, 421), (413, 432, 448, 437), (432, 416, 444, 448), (430, 449, 431, 415), (421, 445, 449, 430), (438, 453, 477, 467), (374, 392, 461, 456), (420, 436, 450, 440), (436, 415, 431, 450), (433, 451, 441, 417), (414, 429, 451, 433), (429, 420, 440, 451), (426, 452, 427, 407), (417, 441, 452, 426), (441, 423, 439, 452), (439, 453, 434, 418), (389, 405, 466, 455), (392, 402, 465, 461), (453, 439, 473, 477), (405, 394, 462, 466), (446, 419, 428, 454), (478, 467, 488, 502), (471, 470, 494, 495), (458, 463, 484, 373), (475, 474, 498, 499), (459, 458, 373, 479), (467, 477, 501, 488), (472, 475, 499, 496), (465, 455, 443, 486), (457, 456, 397, 391), (477, 473, 497, 501), (474, 471, 495, 498), (461, 465, 486, 482), (469, 468, 490, 491), (462, 459, 479, 483), (476, 472, 496, 500), (456, 461, 482, 397), (439, 423, 469, 473), (375, 395, 458, 459), (401, 393, 457, 464), (450, 431, 472, 476), (431, 449, 475, 472), (423, 440, 468, 469), (382, 401, 464, 460), (449, 445, 474, 475), (443, 487, 571, 559), (481, 485, 569, 565), (397, 482, 566, 560), (486, 443, 559, 570), (479, 373, 562, 563), (487, 483, 567, 571), (485, 391, 561, 569), (482, 486, 570, 566), (497, 491, 514, 519), (498, 495, 517, 520), (502, 488, 511, 524), (500, 496, 518, 522), (491, 490, 513, 514), (488, 501, 523, 511), (499, 498, 520, 521), (495, 494, 516, 517), (463, 460, 481, 484), (470, 478, 502, 494), (466, 462, 483, 487), (464, 457, 391, 485), (473, 469, 491, 497), (455, 466, 487, 443), (468, 476, 500, 490), (460, 464, 485, 481), (504, 506, 510, 508), (3, 0, 503, 505), (0, 1, 504, 503), (2, 3, 505, 506), (507, 508, 616, 615), (503, 504, 508, 507), (506, 505, 509, 510), (505, 503, 507, 509), (514, 513, 489, 525), (511, 523, 535, 493), (521, 520, 532, 533), (517, 516, 528, 529), (513, 522, 534, 489), (523, 519, 531, 535), (518, 521, 533, 530), (516, 524, 536, 528), (494, 502, 524, 516), (496, 499, 521, 518), (501, 497, 519, 523), (490, 500, 522, 513), (493, 535, 545, 515), (533, 532, 542, 543), (529, 528, 538, 539), (489, 534, 544, 512), (535, 531, 541, 545), (530, 533, 543, 540), (528, 536, 546, 538), (531, 525, 537, 541), (522, 518, 530, 534), (524, 511, 493, 536), (520, 517, 529, 532), (519, 514, 525, 531), (515, 545, 557, 527), (543, 542, 554, 555), (539, 538, 550, 551), (512, 544, 556, 492), (545, 541, 553, 557), (540, 543, 555, 552), (538, 546, 558, 550), (541, 537, 547, 553), (525, 489, 512, 537), (534, 530, 540, 544), (536, 493, 515, 546), (532, 529, 539, 542), (556, 552, 526, 548), (555, 549, 526, 552), (554, 551, 549, 555), (492, 556, 548, 547), (547, 548, 557, 553), (548, 526, 527, 557), (549, 558, 527, 526), (551, 550, 558, 549), (537, 512, 492, 547), (544, 540, 552, 556), (546, 515, 527, 558), (542, 539, 551, 554), (565, 569, 581, 577), (560, 566, 578, 572), (570, 559, 480, 582), (563, 562, 574, 575), (571, 567, 579, 583), (569, 561, 573, 581), (566, 570, 582, 578), (561, 560, 572, 573), (373, 484, 568, 562), (483, 479, 563, 567), (484, 481, 565, 568), (391, 397, 560, 561), (572, 578, 589, 584), (582, 480, 564, 593), (575, 574, 586, 587), (583, 579, 590, 594), (581, 573, 585, 592), (578, 582, 593, 589), (573, 572, 584, 585), (580, 577, 588, 591), (559, 571, 583, 480), (562, 568, 580, 574), (567, 563, 575, 579), (568, 565, 577, 580), (584, 589, 601, 595), (593, 564, 576, 605), (587, 586, 597, 598), (594, 590, 602, 606), (592, 585, 596, 604), (589, 593, 605, 601), (585, 584, 595, 596), (591, 588, 600, 603), (577, 581, 592, 588), (480, 583, 594, 564), (574, 580, 591, 586), (579, 575, 587, 590), (605, 422, 595, 601), (603, 600, 442, 599), (597, 603, 599, 598), (422, 604, 596, 595), (442, 600, 604, 422), (576, 442, 422, 605), (598, 599, 606, 602), (599, 442, 576, 606), (588, 592, 604, 600), (564, 594, 606, 576), (586, 591, 603, 597), (590, 587, 598, 602), (609, 610, 614, 613), (5, 1, 608, 610), (0, 4, 609, 607), (1, 0, 607, 608), (611, 613, 614, 612), (607, 609, 613, 611), (610, 608, 612, 614), (608, 607, 611, 612), (616, 618, 622, 620), (510, 509, 617, 618), (509, 507, 615, 617), (508, 510, 618, 616), (622, 621, 625, 626), (615, 616, 620, 619), (618, 617, 621, 622), (617, 615, 619, 621), (624, 626, 630, 628), (621, 619, 623, 625), (620, 622, 626, 624), (619, 620, 624, 623), (628, 630, 634, 632), (623, 624, 628, 627), (626, 625, 629, 630), (625, 623, 627, 629), (634, 633, 637, 638), (627, 628, 632, 631), (630, 629, 633, 634), (629, 627, 631, 633), (636, 638, 642, 640), (633, 631, 635, 637), (632, 634, 638, 636), (631, 632, 636, 635), (639, 640, 644, 643), (635, 636, 640, 639), (638, 637, 641, 642), (637, 635, 639, 641), (646, 645, 649, 650), (642, 641, 645, 646), (641, 639, 643, 645), (640, 642, 646, 644), (647, 648, 650, 649), (645, 643, 647, 649), (644, 646, 650, 648), (643, 644, 648, 647), (27, 25, 652, 681, 665, 673, 657, 677, 661, 669, 654), (25, 24, 651, 679, 663, 671, 655, 675, 659, 667, 652), (26, 27, 654, 682, 666, 674, 658, 678, 662, 670, 653), (664, 672, 692, 709), (688, 687, 719, 720), (659, 675, 698, 699), (673, 665, 711, 694), (676, 660, 701, 700), (652, 667, 683, 684), (674, 666, 713, 696), (661, 677, 702, 703), (668, 653, 686, 685), (675, 655, 691, 698), (662, 678, 704, 705), (654, 669, 687, 688), (656, 676, 700, 693), (663, 679, 706, 707), (653, 670, 689, 686), (677, 657, 695, 702), (680, 664, 709, 708), (678, 658, 697, 704), (665, 681, 710, 711), (679, 651, 714, 706), (666, 682, 712, 713), (651, 680, 708, 714), (667, 659, 699, 683), (681, 652, 684, 710), (660, 668, 685, 701), (655, 671, 690, 691), (682, 654, 688, 712), (669, 661, 703, 687), (672, 656, 693, 692), (670, 662, 705, 689), (657, 673, 694, 695), (671, 663, 707, 690), (658, 674, 696, 697), (715, 731, 730, 723, 722, 739, 738, 746, 740, 741, 724, 725, 732, 733, 717, 718, 721, 737, 736, 729, 728, 745, 744, 720, 719, 735, 734, 727, 726, 743, 742, 716), (714, 708, 740, 746), (683, 699, 731, 715), (686, 689, 721, 718), (710, 684, 716, 742), (701, 685, 717, 733), (691, 690, 722, 723), (712, 688, 720, 744), (687, 703, 735, 719), (692, 693, 725, 724), (689, 705, 737, 721), (695, 694, 726, 727), (690, 707, 739, 722), (697, 696, 728, 729), (709, 692, 724, 741), (699, 698, 730, 731), (694, 711, 743, 726), (700, 701, 733, 732), (696, 713, 745, 728), (703, 702, 734, 735), (698, 691, 723, 730), (705, 704, 736, 737), (693, 700, 732, 725), (707, 706, 738, 739), (702, 695, 727, 734), (708, 709, 741, 740), (684, 683, 715, 716), (704, 697, 729, 736), (711, 710, 742, 743), (685, 686, 718, 717), (706, 714, 746, 738), (713, 712, 744, 745)])
me_cube.polygons.foreach_set('use_smooth', [True] * 687)
me_cube.polygons.foreach_set('material_index', [0, 0, 0, 0, 0, 0, 0, 0, 0, 0, 0, 0, 0, 0, 0, 0, 0, 0, 0, 0, 0, 0, 0, 0, 0, 0, 1, 0, 0, 1, 1, 1, 1, 1, 1, 1, 1, 1, 1, 1, 1, 1, 1, 1, 1, 1, 1, 1, 1, 1, 1, 1, 1, 1, 1, 1, 1, 1, 1, 1, 1, 1, 1, 1, 1, 1, 1, 1, 1, 1, 1, 1, 1, 1, 1, 1, 1, 1, 1, 1, 1, 1, 1, 1, 1, 1, 1, 1, 1, 1, 1, 1, 1, 1, 1, 1, 1, 1, 1, 1, 1, 1, 1, 1, 1, 1, 1, 1, 1, 1, 1, 1, 1, 1, 1, 1, 1, 1, 1, 1, 1, 1, 1, 1, 1, 1, 1, 1, 1, 1, 1, 1, 1, 1, 1, 1, 1, 1, 1, 1, 1, 1, 1, 1, 1, 1, 1, 1, 1, 1, 1, 1, 1, 1, 1, 1, 1, 1, 1, 1, 1, 1, 1, 1, 1, 1, 1, 1, 1, 1, 1, 1, 1, 1, 1, 1, 1, 1, 1, 1, 1, 1, 1, 1, 1, 1, 1, 1, 1, 1, 1, 1, 1, 1, 1, 1, 1, 1, 1, 1, 1, 1, 1, 1, 1, 1, 1, 1, 1, 1, 1, 1, 1, 1, 1, 1, 1, 1, 1, 1, 1, 1, 1, 1, 1, 1, 1, 1, 1, 1, 1, 1, 1, 1, 1, 1, 1, 1, 1, 1, 1, 1, 1, 1, 1, 1, 1, 1, 1, 1, 1, 1, 1, 1, 1, 1, 1, 1, 1, 1, 1, 1, 1, 1, 1, 1, 1, 1, 1, 1, 1, 1, 1, 1, 1, 1, 1, 1, 1, 1, 1, 1, 1, 1, 1, 1, 1, 1, 1, 1, 1, 1, 1, 1, 1, 1, 1, 1, 1, 1, 1, 1, 1, 1, 1, 1, 1, 1, 1, 1, 1, 1, 1, 1, 1, 1, 1, 1, 1, 1, 1, 1, 1, 1, 1, 1, 1, 1, 1, 1, 1, 1, 2, 2, 2, 2, 2, 2, 2, 2, 2, 2, 2, 2, 2, 2, 2, 2, 0, 0, 0, 0, 0, 0, 0, 0, 0, 0, 0, 0, 0, 0, 0, 0, 0, 0, 0, 0, 0, 0, 0, 0, 0, 0, 0, 0, 0, 0, 0, 0, 0, 0, 0, 0, 0, 0, 0, 0, 0, 0, 0, 0, 0, 0, 0, 0, 0, 0, 0, 0, 0, 0, 0, 0, 0, 0, 0, 0, 0, 0, 0, 0, 0, 0, 0, 0, 0, 0, 0, 0, 0, 0, 0, 0, 0, 0, 0, 0, 0, 0, 0, 0, 0, 0, 0, 0, 0, 0, 0, 0, 0, 0, 0, 0, 0, 0, 0, 0, 0, 0, 0, 0, 0, 0, 0, 0, 0, 0, 0, 0, 0, 0, 0, 0, 0, 0, 0, 0, 0, 0, 0, 0, 0, 0, 0, 0, 0, 0, 0, 0, 0, 0, 0, 0, 0, 0, 0, 0, 0, 0, 0, 1, 1, 1, 1, 1, 1, 1, 1, 0, 0, 0, 0, 1, 1, 1, 1, 1, 1, 1, 1, 1, 1, 1, 1, 1, 1, 1, 1, 1, 1, 1, 1, 1, 1, 1, 1, 0, 0, 0, 0, 0, 0, 0, 0, 0, 0, 0, 0, 1, 0, 1, 1, 1, 1, 1, 1, 0, 0, 0, 0, 1, 1, 1, 1, 1, 1, 1, 1, 1, 1, 1, 1, 1, 1, 1, 1, 1, 1, 1, 1, 1, 1, 1, 1, 0, 0, 0, 0, 0, 0, 0, 0, 0, 0, 0, 0, 0, 0, 0, 0, 0, 0, 0, 0, 0, 0, 0, 0, 0, 0, 0, 0, 0, 0, 0, 0, 0, 0, 0, 0, 0, 0, 0, 0, 0, 0, 0, 0, 0, 0, 0, 1, 2, 1, 1, 1, 1, 1, 1, 1, 1, 1, 1, 1, 1, 1, 1, 1, 1, 1, 1, 1, 1, 1, 1, 1, 1, 1, 1, 1, 1, 1, 1, 1, 2, 2, 2, 2, 2, 2, 2, 2, 2, 2, 2, 2, 2, 2, 2, 2, 2, 2, 2, 2, 2, 2, 2, 2, 2, 2, 2, 2, 2, 2, 2, 2])
me_cube.materials.append(mat_material)
me_cube.materials.append(mat_material_001)
me_cube.materials.append(mat_material_002)
me_cube.use_remesh_preserve_volume = False
me_cube.use_remesh_preserve_attributes = False
me_cube.use_mirror_vertex_groups = False
me_cube.update()

# ---- objects
ob_cube = bpy.data.objects.new('Cube', me_cube)
ob_lamp = bpy.data.objects.new('Lamp', light_lamp)
ob_camera = bpy.data.objects.new('Camera', cam_camera)

# ---- transforms, parenting, visibility, modifiers, constraints
ob_cube.location = (2.484, 0.0, 2.276)
ob_cube.scale = (1.0, 1.739, 0.3004)
ob_cube.lock_rotations_4d = False
ob_cube.empty_display_type = 'ARROWS'
ob_cube.lineart.crease_threshold = 0.0
ob_lamp.location = (4.076, 1.005, 5.904)
ob_lamp.rotation_euler = (0.6503, 0.05522, 1.866)
ob_lamp.lock_rotations_4d = False
ob_lamp.empty_display_type = 'ARROWS'
ob_lamp.color = (0.0, 0.0, 0.0, 0.0)
ob_lamp.lineart.crease_threshold = 0.0
ob_camera.location = (10.15, -7.67, 7.424)
ob_camera.rotation_euler = (1.109, 0.0, 0.8149)
ob_camera.lock_rotations_4d = False
ob_camera.empty_display_type = 'ARROWS'
ob_camera.color = (0.0, 0.0, 0.0, 0.0)
ob_camera.display_type = 'WIRE'
ob_camera.lineart.crease_threshold = 0.0

# ---- collection membership
col_collection_1.objects.link(ob_cube)
col_collection_1.objects.link(ob_lamp)
col_collection_1.objects.link(ob_camera)

# ---- scene / render settings (as saved in the file)
scene.camera = ob_camera
scene.frame_start = 1; scene.frame_end = 250; scene.frame_set(1)
scene.render.engine = 'BLENDER_EEVEE_NEXT'
scene.render.resolution_percentage = 50
scene.render.dither_intensity = 0.0
scene.cycles.use_denoising = False
scene.cycles.samples = 128
scene.cycles.sampling_pattern = 'TABULATED_SOBOL'
scene.cycles.light_sampling_threshold = 0.0
scene.cycles.use_adaptive_sampling = False
scene.cycles.use_light_tree = False
scene.cycles.blur_glossy = 0.0
scene.cycles.sample_clamp_indirect = 0.0
scene.view_settings.view_transform = 'Standard'
bpy.context.view_layer.update()
